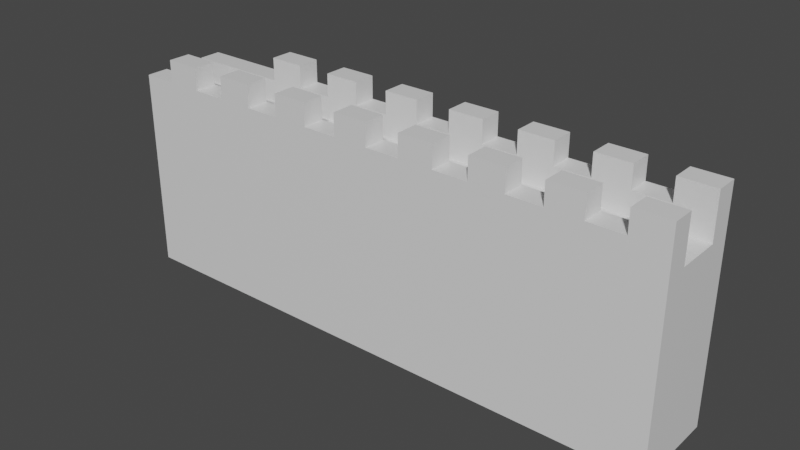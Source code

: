 # Source: untitled.blend  (saved by Blender 2.83.20; exported with 4.5.12 LTS)
import bpy
from mathutils import Matrix  # noqa: F401  (used for matrix-valued properties, if any)

bpy.ops.wm.read_factory_settings(use_empty=True)
scene = bpy.context.scene
scene.name = 'Scene'

# ---- collections
col_collection = bpy.data.collections.new('Collection'); scene.collection.children.link(col_collection)

# ---- materials (node trees are filled in below, after node groups)
mat_material_002 = bpy.data.materials.new('Material.002')
mat_material_002.alpha_threshold = 0.0
mat_material_002.use_transparent_shadow = False
mat_material_002.line_color = (0.0, 0.0, 0.0, 1.0)

# ---- material node trees
mat_material_002.use_nodes = True; mat_material_002.node_tree.nodes.clear()
_N = mat_material_002.node_tree.nodes; _L = mat_material_002.node_tree.links
n0 = _N.new('ShaderNodeOutputMaterial'); n0.name = 'Material Output'; n0.location = (300, 300)
n1 = _N.new('ShaderNodeBsdfPrincipled'); n1.name = 'Principled BSDF'; n1.location = (10, 300)
n1.distribution = 'GGX'
n1.subsurface_method = 'BURLEY'
n1.inputs[2].default_value = 0.4
n1.inputs[3].default_value = 1.45
n1.inputs[27].default_value = (0.0, 0.0, 0.0, 1.0)
n1.inputs[28].default_value = 1.0
_L.new(n1.outputs[0], n0.inputs[0])
n0.is_active_output = True

# ---- world
world_world = bpy.data.worlds.new('World'); scene.world = world_world
world_world.use_nodes = True; world_world.node_tree.nodes.clear()
_N = world_world.node_tree.nodes; _L = world_world.node_tree.links
n0 = _N.new('ShaderNodeOutputWorld'); n0.name = 'World Output'; n0.location = (300, 300)
n1 = _N.new('ShaderNodeBackground'); n1.name = 'Background'; n1.location = (10, 300)
n1.inputs[0].default_value = (0.05088, 0.05088, 0.05088, 1.0)
_L.new(n1.outputs[0], n0.inputs[0])
n0.is_active_output = True
world_world.color = (0.05088, 0.05088, 0.05088)
world_world.use_sun_shadow = False
world_world.sun_shadow_jitter_overblur = 0.0

# ---- meshes
me_cube_002 = bpy.data.meshes.new('Cube.002')
me_cube_002.from_pydata([(1.0, 1.0, 1.0), (1.0, 1.0, -0.6), (1.0, -1.0, 1.0), (1.0, -1.0, -0.6), (-1.0, 1.0, 1.0), (-1.0, 1.0, -0.6), (-1.0, -1.0, 1.0), (-1.0, -1.0, -0.6), (1.0, 0.5, 1.0), (1.0, 0.0, 1.0), (1.0, -0.5, 1.0), (-1.0, -0.5, 1.0), (-1.0, 0.0, 1.0), (-1.0, 0.5, 1.0), (1.0, -1.0, 1.2), (-1.0, -1.0, 1.2), (1.0, -0.5, 1.2), (-1.0, 0.5, 1.2), (-1.0, 1.0, 1.2), (1.0, 1.0, 1.2), (1.0, 0.5, 1.2), (-1.0, -0.5, 1.2), (0.875, -1.0, 1.2), (0.75, -1.0, 1.2), (0.625, -1.0, 1.2), (0.5, -1.0, 1.2), (0.375, -1.0, 1.2), (0.25, -1.0, 1.2), (0.125, -1.0, 1.2), (0.0, -1.0, 1.2), (-0.125, -1.0, 1.2), (-0.25, -1.0, 1.2), (-0.375, -1.0, 1.2), (-0.5, -1.0, 1.2), (-0.625, -1.0, 1.2), (-0.75, -1.0, 1.2), (-0.875, -1.0, 1.2), (-0.625, 1.0, 1.2), (-0.5, 1.0, 1.2), (-0.375, 1.0, 1.2), (-0.25, 1.0, 1.2), (-0.125, 1.0, 1.2), (0.0, 1.0, 1.2), (0.125, 1.0, 1.2), (0.25, 1.0, 1.2), (0.375, 1.0, 1.2), (0.5, 1.0, 1.2), (0.625, 1.0, 1.2), (0.75, 1.0, 1.2), (0.875, 1.0, 1.2), (-0.625, 0.5, 1.2), (-0.5, 0.5, 1.2), (-0.375, 0.5, 1.2), (-0.25, 0.5, 1.2), (-0.125, 0.5, 1.2), (0.0, 0.5, 1.2), (0.125, 0.5, 1.2), (0.25, 0.5, 1.2), (0.375, 0.5, 1.2), (0.5, 0.5, 1.2), (0.625, 0.5, 1.2), (0.75, 0.5, 1.2), (0.875, 0.5, 1.2), (-0.875, -0.5, 1.2), (-0.75, -0.5, 1.2), (-0.625, -0.5, 1.2), (-0.5, -0.5, 1.2), (-0.375, -0.5, 1.2), (-0.25, -0.5, 1.2), (-0.125, -0.5, 1.2), (0.0, -0.5, 1.2), (0.125, -0.5, 1.2), (0.25, -0.5, 1.2), (0.375, -0.5, 1.2), (0.5, -0.5, 1.2), (0.625, -0.5, 1.2), (0.75, -0.5, 1.2), (0.875, -0.5, 1.2), (1.0, -0.5, 1.4), (1.0, -1.0, 1.4), (0.875, 1.0, 1.4), (1.0, 1.0, 1.4), (1.0, 0.5, 1.4), (0.875, 0.5, 1.4), (0.875, -0.5, 1.4), (0.875, -1.0, 1.4), (0.75, -1.0, 1.4), (0.625, -1.0, 1.4), (0.5, -1.0, 1.4), (0.375, -1.0, 1.4), (0.25, -1.0, 1.4), (0.125, -1.0, 1.4), (0.0, -1.0, 1.4), (-0.125, -1.0, 1.4), (-0.25, -1.0, 1.4), (-0.375, -1.0, 1.4), (-0.5, -1.0, 1.4), (-0.625, -1.0, 1.4), (-0.75, -1.0, 1.4), (-0.875, -1.0, 1.4), (-0.625, 1.0, 1.4), (-0.5, 1.0, 1.4), (-0.375, 1.0, 1.4), (-0.25, 1.0, 1.4), (-0.125, 1.0, 1.4), (0.0, 1.0, 1.4), (0.125, 1.0, 1.4), (0.25, 1.0, 1.4), (0.375, 1.0, 1.4), (0.5, 1.0, 1.4), (0.625, 1.0, 1.4), (0.75, 1.0, 1.4), (-0.625, 0.5, 1.4), (-0.5, 0.5, 1.4), (-0.375, 0.5, 1.4), (-0.25, 0.5, 1.4), (-0.125, 0.5, 1.4), (0.0, 0.5, 1.4), (0.125, 0.5, 1.4), (0.25, 0.5, 1.4), (0.375, 0.5, 1.4), (0.5, 0.5, 1.4), (0.625, 0.5, 1.4), (0.75, 0.5, 1.4), (-0.875, -0.5, 1.4), (-0.75, -0.5, 1.4), (-0.625, -0.5, 1.4), (-0.5, -0.5, 1.4), (-0.375, -0.5, 1.4), (-0.25, -0.5, 1.4), (-0.125, -0.5, 1.4), (0.0, -0.5, 1.4), (0.125, -0.5, 1.4), (0.25, -0.5, 1.4), (0.375, -0.5, 1.4), (0.5, -0.5, 1.4), (0.625, -0.5, 1.4), (0.75, -0.5, 1.4)], [], [(4, 13, 17, 18), (3, 2, 6, 7), (7, 6, 11, 12, 13, 4, 5), (5, 1, 3, 7), (1, 0, 8, 9, 10, 2, 3), (5, 4, 0, 1), (10, 11, 21, 63, 64, 65, 66, 67, 68, 69, 70, 71, 72, 73, 74, 75, 76, 77, 16), (8, 13, 12, 9), (9, 12, 11, 10), (63, 21, 15, 36), (18, 17, 50, 37), (13, 8, 20, 62, 61, 60, 59, 58, 57, 56, 55, 54, 53, 52, 51, 50, 17), (2, 10, 16, 14), (8, 0, 19, 20), (0, 4, 18, 37, 38, 39, 40, 41, 42, 43, 44, 45, 46, 47, 48, 49, 19), (6, 2, 14, 22, 23, 24, 25, 26, 27, 28, 29, 30, 31, 32, 33, 34, 35, 36, 15), (11, 6, 15, 21), (49, 48, 61, 62), (47, 46, 59, 60), (40, 39, 102, 103), (45, 44, 57, 58), (64, 63, 124, 125), (43, 42, 55, 56), (37, 50, 112, 100), (41, 40, 53, 54), (51, 38, 101, 113), (39, 38, 51, 52), (38, 37, 100, 101), (39, 52, 114, 102), (16, 77, 84, 78), (77, 76, 23, 22), (60, 61, 123, 122), (75, 74, 25, 24), (53, 40, 103, 115), (73, 72, 27, 26), (62, 20, 82, 83), (71, 70, 29, 28), (69, 68, 31, 30), (41, 54, 116, 104), (67, 66, 33, 32), (58, 59, 121, 120), (65, 64, 35, 34), (55, 42, 105, 117), (81, 80, 83, 82), (111, 110, 122, 123), (109, 108, 120, 121), (107, 106, 118, 119), (105, 104, 116, 117), (103, 102, 114, 115), (101, 100, 112, 113), (78, 84, 85, 79), (137, 136, 87, 86), (135, 134, 89, 88), (133, 132, 91, 90), (131, 130, 93, 92), (129, 128, 95, 94), (127, 126, 97, 96), (125, 124, 99, 98), (66, 65, 126, 127), (42, 41, 104, 105), (77, 22, 85, 84), (23, 76, 137, 86), (68, 67, 128, 129), (44, 43, 106, 107), (75, 24, 87, 136), (25, 74, 135, 88), (70, 69, 130, 131), (46, 45, 108, 109), (22, 14, 79, 85), (73, 26, 89, 134), (27, 72, 133, 90), (72, 71, 132, 133), (48, 47, 110, 111), (24, 23, 86, 87), (71, 28, 91, 132), (29, 70, 131, 92), (74, 73, 134, 135), (26, 25, 88, 89), (69, 30, 93, 130), (31, 68, 129, 94), (76, 75, 136, 137), (28, 27, 90, 91), (67, 32, 95, 128), (50, 51, 113, 112), (33, 66, 127, 96), (49, 62, 83, 80), (30, 29, 92, 93), (65, 34, 97, 126), (61, 48, 111, 123), (52, 53, 115, 114), (35, 64, 125, 98), (47, 60, 122, 110), (32, 31, 94, 95), (63, 36, 99, 124), (59, 46, 109, 121), (54, 55, 117, 116), (14, 16, 78, 79), (45, 58, 120, 108), (34, 33, 96, 97), (57, 44, 107, 119), (56, 57, 119, 118), (19, 49, 80, 81), (43, 56, 118, 106), (36, 35, 98, 99), (20, 19, 81, 82)])
_uv = me_cube_002.uv_layers.new(name='UVMap')
_uv.uv.foreach_set('vector', [0.625, 0.25, 0.625, 0.1875, 0.625, 0.1875, 0.625, 0.25, 0.375, 0.75, 0.625, 0.75, 0.625, 1.0, 0.375, 1.0, 0.375, 0.0, 0.625, 0.0, 0.625, 0.0625, 0.625, 0.125, 0.625, 0.1875, 0.625, 0.25, 0.375, 0.25, 0.125, 0.5, 0.375, 0.5, 0.375, 0.75, 0.125, 0.75, 0.375, 0.5, 0.625, 0.5, 0.625, 0.5625, 0.625, 0.625, 0.625, 0.6875, 0.625, 0.75, 0.375, 0.75, 0.375, 0.25, 0.625, 0.25, 0.625, 0.5, 0.375, 0.5, 0.625, 0.6875, 0.875, 0.6875, 0.875, 0.6875, 0.8594, 0.6875, 0.8438, 0.6875, 0.8281, 0.6875, 0.8125, 0.6875, 0.7969, 0.6875, 0.7812, 0.6875, 0.7656, 0.6875, 0.75, 0.6875, 0.7344, 0.6875, 0.7188, 0.6875, 0.7031, 0.6875, 0.6875, 0.6875, 0.6719, 0.6875, 0.6562, 0.6875, 0.6406, 0.6875, 0.625, 0.6875, 0.625, 0.5625, 0.875, 0.5625, 0.875, 0.625, 0.625, 0.625, 0.625, 0.625, 0.875, 0.625, 0.875, 0.6875, 0.625, 0.6875, 0.8594, 0.6875, 0.875, 0.6875, 0.875, 0.75, 0.8594, 0.75, 0.875, 0.5, 0.875, 0.5625, 0.8281, 0.5625, 0.8281, 0.5, 0.875, 0.5625, 0.625, 0.5625, 0.625, 0.5625, 0.6406, 0.5625, 0.6562, 0.5625, 0.6719, 0.5625, 0.6875, 0.5625, 0.7031, 0.5625, 0.7188, 0.5625, 0.7344, 0.5625, 0.75, 0.5625, 0.7656, 0.5625, 0.7812, 0.5625, 0.7969, 0.5625, 0.8125, 0.5625, 0.8281, 0.5625, 0.875, 0.5625, 0.625, 0.75, 0.625, 0.6875, 0.625, 0.6875, 0.625, 0.75, 0.625, 0.5625, 0.625, 0.5, 0.625, 0.5, 0.625, 0.5625, 0.625, 0.5, 0.625, 0.25, 0.625, 0.25, 0.625, 0.2969, 0.625, 0.3125, 0.625, 0.3281, 0.625, 0.3438, 0.625, 0.3594, 0.625, 0.375, 0.625, 0.3906, 0.625, 0.4062, 0.625, 0.4219, 0.625, 0.4375, 0.625, 0.4531, 0.625, 0.4688, 0.625, 0.4844, 0.625, 0.5, 0.625, 1.0, 0.625, 0.75, 0.625, 0.75, 0.625, 0.7656, 0.625, 0.7812, 0.625, 0.7969, 0.625, 0.8125, 0.625, 0.8281, 0.625, 0.8438, 0.625, 0.8594, 0.625, 0.875, 0.625, 0.8906, 0.625, 0.9062, 0.625, 0.9219, 0.625, 0.9375, 0.625, 0.9531, 0.625, 0.9688, 0.625, 0.9844, 0.625, 1.0, 0.625, 0.0625, 0.625, 0.0, 0.625, 0.0, 0.625, 0.0625, 0.6406, 0.5, 0.6562, 0.5, 0.6562, 0.5625, 0.6406, 0.5625, 0.6719, 0.5, 0.6875, 0.5, 0.6875, 0.5625, 0.6719, 0.5625, 0.625, 0.3438, 0.625, 0.3281, 0.625, 0.3281, 0.625, 0.3438, 0.7031, 0.5, 0.7188, 0.5, 0.7188, 0.5625, 0.7031, 0.5625, 0.8438, 0.6875, 0.8594, 0.6875, 0.8594, 0.6875, 0.8438, 0.6875, 0.7344, 0.5, 0.75, 0.5, 0.75, 0.5625, 0.7344, 0.5625, 0.8281, 0.5, 0.8281, 0.5625, 0.8281, 0.5625, 0.8281, 0.5, 0.7656, 0.5, 0.7812, 0.5, 0.7812, 0.5625, 0.7656, 0.5625, 0.8125, 0.5625, 0.8125, 0.5, 0.8125, 0.5, 0.8125, 0.5625, 0.7969, 0.5, 0.8125, 0.5, 0.8125, 0.5625, 0.7969, 0.5625, 0.625, 0.3125, 0.625, 0.2969, 0.625, 0.2969, 0.625, 0.3125, 0.7969, 0.5, 0.7969, 0.5625, 0.7969, 0.5625, 0.7969, 0.5, 0.625, 0.6875, 0.6406, 0.6875, 0.6406, 0.6875, 0.625, 0.6875, 0.6406, 0.6875, 0.6562, 0.6875, 0.6562, 0.75, 0.6406, 0.75, 0.6719, 0.5625, 0.6562, 0.5625, 0.6562, 0.5625, 0.6719, 0.5625, 0.6719, 0.6875, 0.6875, 0.6875, 0.6875, 0.75, 0.6719, 0.75, 0.7812, 0.5625, 0.7812, 0.5, 0.7812, 0.5, 0.7812, 0.5625, 0.7031, 0.6875, 0.7188, 0.6875, 0.7188, 0.75, 0.7031, 0.75, 0.6406, 0.5625, 0.625, 0.5625, 0.625, 0.5625, 0.6406, 0.5625, 0.7344, 0.6875, 0.75, 0.6875, 0.75, 0.75, 0.7344, 0.75, 0.7656, 0.6875, 0.7812, 0.6875, 0.7812, 0.75, 0.7656, 0.75, 0.7656, 0.5, 0.7656, 0.5625, 0.7656, 0.5625, 0.7656, 0.5, 0.7969, 0.6875, 0.8125, 0.6875, 0.8125, 0.75, 0.7969, 0.75, 0.7031, 0.5625, 0.6875, 0.5625, 0.6875, 0.5625, 0.7031, 0.5625, 0.8281, 0.6875, 0.8438, 0.6875, 0.8438, 0.75, 0.8281, 0.75, 0.75, 0.5625, 0.75, 0.5, 0.75, 0.5, 0.75, 0.5625, 0.625, 0.5, 0.6406, 0.5, 0.6406, 0.5625, 0.625, 0.5625, 0.6562, 0.5, 0.6719, 0.5, 0.6719, 0.5625, 0.6562, 0.5625, 0.6875, 0.5, 0.7031, 0.5, 0.7031, 0.5625, 0.6875, 0.5625, 0.7188, 0.5, 0.7344, 0.5, 0.7344, 0.5625, 0.7188, 0.5625, 0.75, 0.5, 0.7656, 0.5, 0.7656, 0.5625, 0.75, 0.5625, 0.7812, 0.5, 0.7969, 0.5, 0.7969, 0.5625, 0.7812, 0.5625, 0.8125, 0.5, 0.8281, 0.5, 0.8281, 0.5625, 0.8125, 0.5625, 0.625, 0.6875, 0.6406, 0.6875, 0.6406, 0.75, 0.625, 0.75, 0.6562, 0.6875, 0.6719, 0.6875, 0.6719, 0.75, 0.6562, 0.75, 0.6875, 0.6875, 0.7031, 0.6875, 0.7031, 0.75, 0.6875, 0.75, 0.7188, 0.6875, 0.7344, 0.6875, 0.7344, 0.75, 0.7188, 0.75, 0.75, 0.6875, 0.7656, 0.6875, 0.7656, 0.75, 0.75, 0.75, 0.7812, 0.6875, 0.7969, 0.6875, 0.7969, 0.75, 0.7812, 0.75, 0.8125, 0.6875, 0.8281, 0.6875, 0.8281, 0.75, 0.8125, 0.75, 0.8438, 0.6875, 0.8594, 0.6875, 0.8594, 0.75, 0.8438, 0.75, 0.8125, 0.6875, 0.8281, 0.6875, 0.8281, 0.6875, 0.8125, 0.6875, 0.625, 0.375, 0.625, 0.3594, 0.625, 0.3594, 0.625, 0.375, 0.6406, 0.6875, 0.6406, 0.75, 0.6406, 0.75, 0.6406, 0.6875, 0.6562, 0.75, 0.6562, 0.6875, 0.6562, 0.6875, 0.6562, 0.75, 0.7812, 0.6875, 0.7969, 0.6875, 0.7969, 0.6875, 0.7812, 0.6875, 0.625, 0.4062, 0.625, 0.3906, 0.625, 0.3906, 0.625, 0.4062, 0.6719, 0.6875, 0.6719, 0.75, 0.6719, 0.75, 0.6719, 0.6875, 0.6875, 0.75, 0.6875, 0.6875, 0.6875, 0.6875, 0.6875, 0.75, 0.75, 0.6875, 0.7656, 0.6875, 0.7656, 0.6875, 0.75, 0.6875, 0.625, 0.4375, 0.625, 0.4219, 0.625, 0.4219, 0.625, 0.4375, 0.625, 0.7656, 0.625, 0.75, 0.625, 0.75, 0.625, 0.7656, 0.7031, 0.6875, 0.7031, 0.75, 0.7031, 0.75, 0.7031, 0.6875, 0.7188, 0.75, 0.7188, 0.6875, 0.7188, 0.6875, 0.7188, 0.75, 0.7188, 0.6875, 0.7344, 0.6875, 0.7344, 0.6875, 0.7188, 0.6875, 0.625, 0.4688, 0.625, 0.4531, 0.625, 0.4531, 0.625, 0.4688, 0.625, 0.7969, 0.625, 0.7812, 0.625, 0.7812, 0.625, 0.7969, 0.7344, 0.6875, 0.7344, 0.75, 0.7344, 0.75, 0.7344, 0.6875, 0.75, 0.75, 0.75, 0.6875, 0.75, 0.6875, 0.75, 0.75, 0.6875, 0.6875, 0.7031, 0.6875, 0.7031, 0.6875, 0.6875, 0.6875, 0.625, 0.8281, 0.625, 0.8125, 0.625, 0.8125, 0.625, 0.8281, 0.7656, 0.6875, 0.7656, 0.75, 0.7656, 0.75, 0.7656, 0.6875, 0.7812, 0.75, 0.7812, 0.6875, 0.7812, 0.6875, 0.7812, 0.75, 0.6562, 0.6875, 0.6719, 0.6875, 0.6719, 0.6875, 0.6562, 0.6875, 0.625, 0.8594, 0.625, 0.8438, 0.625, 0.8438, 0.625, 0.8594, 0.7969, 0.6875, 0.7969, 0.75, 0.7969, 0.75, 0.7969, 0.6875, 0.8281, 0.5625, 0.8125, 0.5625, 0.8125, 0.5625, 0.8281, 0.5625, 0.8125, 0.75, 0.8125, 0.6875, 0.8125, 0.6875, 0.8125, 0.75, 0.6406, 0.5, 0.6406, 0.5625, 0.6406, 0.5625, 0.6406, 0.5, 0.625, 0.8906, 0.625, 0.875, 0.625, 0.875, 0.625, 0.8906, 0.8281, 0.6875, 0.8281, 0.75, 0.8281, 0.75, 0.8281, 0.6875, 0.6562, 0.5625, 0.6562, 0.5, 0.6562, 0.5, 0.6562, 0.5625, 0.7969, 0.5625, 0.7812, 0.5625, 0.7812, 0.5625, 0.7969, 0.5625, 0.8438, 0.75, 0.8438, 0.6875, 0.8438, 0.6875, 0.8438, 0.75, 0.6719, 0.5, 0.6719, 0.5625, 0.6719, 0.5625, 0.6719, 0.5, 0.625, 0.9219, 0.625, 0.9062, 0.625, 0.9062, 0.625, 0.9219, 0.8594, 0.6875, 0.8594, 0.75, 0.8594, 0.75, 0.8594, 0.6875, 0.6875, 0.5625, 0.6875, 0.5, 0.6875, 0.5, 0.6875, 0.5625, 0.7656, 0.5625, 0.75, 0.5625, 0.75, 0.5625, 0.7656, 0.5625, 0.625, 0.75, 0.625, 0.6875, 0.625, 0.6875, 0.625, 0.75, 0.7031, 0.5, 0.7031, 0.5625, 0.7031, 0.5625, 0.7031, 0.5, 0.625, 0.9531, 0.625, 0.9375, 0.625, 0.9375, 0.625, 0.9531, 0.7188, 0.5625, 0.7188, 0.5, 0.7188, 0.5, 0.7188, 0.5625, 0.7344, 0.5625, 0.7188, 0.5625, 0.7188, 0.5625, 0.7344, 0.5625, 0.625, 0.5, 0.625, 0.4844, 0.625, 0.4844, 0.625, 0.5, 0.7344, 0.5, 0.7344, 0.5625, 0.7344, 0.5625, 0.7344, 0.5, 0.625, 0.9844, 0.625, 0.9688, 0.625, 0.9688, 0.625, 0.9844, 0.625, 0.5625, 0.625, 0.5, 0.625, 0.5, 0.625, 0.5625])
me_cube_002.materials.append(mat_material_002)
me_cube_002.use_remesh_preserve_volume = False
me_cube_002.use_remesh_preserve_attributes = False
me_cube_002.use_mirror_vertex_groups = False
me_cube_002.update()

# ---- objects
ob_cube_002 = bpy.data.objects.new('Cube.002', me_cube_002)

# ---- transforms, parenting, visibility, modifiers, constraints
ob_cube_002.location = (0.0, 0.0, 3.0)
ob_cube_002.scale = (12.5, 2.0, 5.0)
ob_cube_002.lock_rotations_4d = False
ob_cube_002.empty_display_type = 'ARROWS'
ob_cube_002.lineart.crease_threshold = 0.0

# ---- collection membership
col_collection.objects.link(ob_cube_002)

# ---- scene / render settings (as saved in the file)
scene.frame_start = 1; scene.frame_end = 250; scene.frame_set(1)
scene.render.engine = 'BLENDER_EEVEE_NEXT'
scene.cycles.use_denoising = False
scene.cycles.samples = 128
scene.cycles.sampling_pattern = 'TABULATED_SOBOL'
scene.cycles.use_adaptive_sampling = False
scene.cycles.use_light_tree = False
scene.view_settings.view_transform = 'Filmic'
bpy.context.view_layer.update()

# ---- added for rendering (the .blend has no active camera and no usable light): camera, sun
cam_auto = bpy.data.cameras.new('AutoCamera')
cam_auto.lens = 50.0
cam_auto.sensor_width = 36.0
cam_auto.clip_end = 1000.0
ob_auto_camera = bpy.data.objects.new('AutoCamera', cam_auto)
scene.collection.objects.link(ob_auto_camera)
ob_auto_camera.location = (25.1858, -30.223, 25.1487)
ob_auto_camera.rotation_euler = (1.09748, -7.21219e-08, 0.694738)
scene.camera = ob_auto_camera
light_auto_sun = bpy.data.lights.new('AutoSun', 'SUN')
light_auto_sun.energy = 3.0
light_auto_sun.angle = 0.0523599
ob_auto_sun = bpy.data.objects.new('AutoSun', light_auto_sun)
scene.collection.objects.link(ob_auto_sun)
ob_auto_sun.rotation_euler = (0.872665, 0.174533, 0.523599)
bpy.context.view_layer.update()
